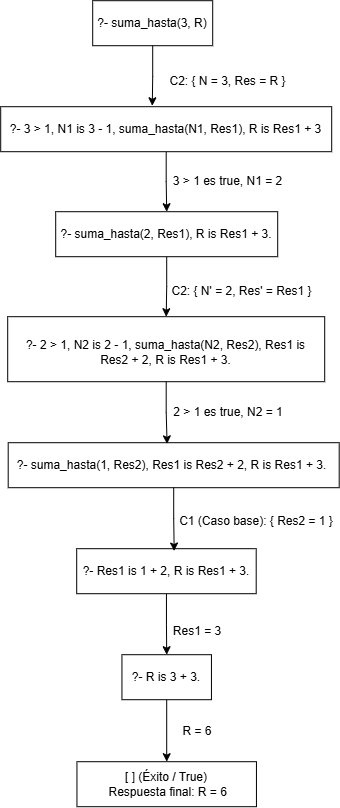

The diagram above was exported from draw.io. Its source (the exported page's mxGraphModel, read from the mxfile embedded in the PNG):
<mxGraphModel dx="965" dy="531" grid="1" gridSize="10" guides="1" tooltips="1" connect="1" arrows="1" fold="1" page="1" pageScale="1" pageWidth="827" pageHeight="1169" math="0" shadow="0">
  <root>
    <mxCell id="0" />
    <mxCell id="1" parent="0" />
    <mxCell id="PYt568MutnScx2Qg7bWZ-4" parent="1" style="rounded=0;whiteSpace=wrap;html=1;" value="" vertex="1">
      <mxGeometry height="45" width="120" x="340" y="14" as="geometry" />
    </mxCell>
    <mxCell id="PYt568MutnScx2Qg7bWZ-1" parent="1" style="text;html=1;whiteSpace=wrap;strokeColor=none;fillColor=none;align=center;verticalAlign=middle;rounded=0;" value="?- suma_hasta(3, R)" vertex="1">
      <mxGeometry height="30" width="120" x="340" y="21.5" as="geometry" />
    </mxCell>
    <mxCell id="i1K_aE87YTK0i71C0Rhg-2" edge="1" parent="1" source="PYt568MutnScx2Qg7bWZ-5" style="edgeStyle=orthogonalEdgeStyle;rounded=0;orthogonalLoop=1;jettySize=auto;html=1;exitX=0.5;exitY=1;exitDx=0;exitDy=0;entryX=0.5;entryY=0;entryDx=0;entryDy=0;" target="PYt568MutnScx2Qg7bWZ-10">
      <mxGeometry relative="1" as="geometry" />
    </mxCell>
    <mxCell id="PYt568MutnScx2Qg7bWZ-5" parent="1" style="rounded=0;whiteSpace=wrap;html=1;" value="" vertex="1">
      <mxGeometry height="45" width="331" x="248" y="120" as="geometry" />
    </mxCell>
    <mxCell id="PYt568MutnScx2Qg7bWZ-6" parent="1" style="text;html=1;whiteSpace=wrap;strokeColor=none;fillColor=none;align=center;verticalAlign=middle;rounded=0;" value="?- 3 &amp;gt; 1, N1 is 3 - 1, suma_hasta(N1, Res1), R is Res1 + 3" vertex="1">
      <mxGeometry height="30" width="331" x="248" y="127.5" as="geometry" />
    </mxCell>
    <mxCell id="PYt568MutnScx2Qg7bWZ-7" parent="1" style="text;html=1;whiteSpace=wrap;strokeColor=none;fillColor=none;align=center;verticalAlign=middle;rounded=0;" value="C2: { N = 3, Res = R }" vertex="1">
      <mxGeometry height="30" width="151" x="400" y="80" as="geometry" />
    </mxCell>
    <mxCell id="PYt568MutnScx2Qg7bWZ-8" parent="1" style="text;html=1;whiteSpace=wrap;strokeColor=none;fillColor=none;align=center;verticalAlign=middle;rounded=0;" value="3 &amp;gt; 1 es true, N1 = 2" vertex="1">
      <mxGeometry height="30" width="151" x="400" y="180" as="geometry" />
    </mxCell>
    <mxCell id="i1K_aE87YTK0i71C0Rhg-6" edge="1" parent="1" source="PYt568MutnScx2Qg7bWZ-10" style="edgeStyle=orthogonalEdgeStyle;rounded=0;orthogonalLoop=1;jettySize=auto;html=1;exitX=0.5;exitY=1;exitDx=0;exitDy=0;entryX=0.5;entryY=0;entryDx=0;entryDy=0;" target="PYt568MutnScx2Qg7bWZ-14">
      <mxGeometry relative="1" as="geometry" />
    </mxCell>
    <mxCell id="PYt568MutnScx2Qg7bWZ-10" parent="1" style="rounded=0;whiteSpace=wrap;html=1;" value="" vertex="1">
      <mxGeometry height="45" width="222" x="303" y="225" as="geometry" />
    </mxCell>
    <mxCell id="PYt568MutnScx2Qg7bWZ-11" parent="1" style="text;html=1;whiteSpace=wrap;strokeColor=none;fillColor=none;align=center;verticalAlign=middle;rounded=0;" value="?- suma_hasta(2, Res1), R is Res1 + 3. " vertex="1">
      <mxGeometry height="30" width="222" x="303" y="232.5" as="geometry" />
    </mxCell>
    <mxCell id="PYt568MutnScx2Qg7bWZ-13" parent="1" style="text;html=1;whiteSpace=wrap;strokeColor=none;fillColor=none;align=center;verticalAlign=middle;rounded=0;" value="C2: { N' = 2, Res' = Res1 }" vertex="1">
      <mxGeometry height="30" width="151" x="414" y="290" as="geometry" />
    </mxCell>
    <mxCell id="PYt568MutnScx2Qg7bWZ-14" parent="1" style="rounded=0;whiteSpace=wrap;html=1;" value="" vertex="1">
      <mxGeometry height="65" width="317" x="255" y="330" as="geometry" />
    </mxCell>
    <mxCell id="PYt568MutnScx2Qg7bWZ-15" parent="1" style="text;html=1;whiteSpace=wrap;strokeColor=none;fillColor=none;align=center;verticalAlign=middle;rounded=0;" value="?- 2 &amp;gt; 1, N2 is 2 - 1, suma_hasta(N2, Res2), Res1 is Res2 + 2, R is Res1 + 3.    " vertex="1">
      <mxGeometry height="57.5" width="307" x="260" y="337.5" as="geometry" />
    </mxCell>
    <mxCell id="PYt568MutnScx2Qg7bWZ-17" parent="1" style="text;html=1;whiteSpace=wrap;strokeColor=none;fillColor=none;align=center;verticalAlign=middle;rounded=0;" value="2 &amp;gt; 1 es true, N2 = 1" vertex="1">
      <mxGeometry height="30" width="124" x="414" y="411" as="geometry" />
    </mxCell>
    <mxCell id="PYt568MutnScx2Qg7bWZ-18" parent="1" style="rounded=0;whiteSpace=wrap;html=1;" value="" vertex="1">
      <mxGeometry height="45" width="331" x="255.5" y="456" as="geometry" />
    </mxCell>
    <mxCell id="PYt568MutnScx2Qg7bWZ-19" parent="1" style="text;html=1;whiteSpace=wrap;strokeColor=none;fillColor=none;align=center;verticalAlign=middle;rounded=0;" value="?- suma_hasta(1, Res2), Res1 is Res2 + 2, R is Res1 + 3. " vertex="1">
      <mxGeometry height="30" width="317" x="260.5" y="463.5" as="geometry" />
    </mxCell>
    <mxCell id="i1K_aE87YTK0i71C0Rhg-9" edge="1" parent="1" source="PYt568MutnScx2Qg7bWZ-21" style="edgeStyle=orthogonalEdgeStyle;rounded=0;orthogonalLoop=1;jettySize=auto;html=1;exitX=0.5;exitY=1;exitDx=0;exitDy=0;entryX=0.5;entryY=0;entryDx=0;entryDy=0;" target="PYt568MutnScx2Qg7bWZ-26">
      <mxGeometry relative="1" as="geometry" />
    </mxCell>
    <mxCell id="PYt568MutnScx2Qg7bWZ-21" parent="1" style="rounded=0;whiteSpace=wrap;html=1;" value="" vertex="1">
      <mxGeometry height="45" width="179.5" x="324" y="562" as="geometry" />
    </mxCell>
    <mxCell id="PYt568MutnScx2Qg7bWZ-22" parent="1" style="text;html=1;whiteSpace=wrap;strokeColor=none;fillColor=none;align=center;verticalAlign=middle;rounded=0;" value="?- Res1 is 1 + 2, R is Res1 + 3.  " vertex="1">
      <mxGeometry height="30" width="179.5" x="324" y="570" as="geometry" />
    </mxCell>
    <mxCell id="PYt568MutnScx2Qg7bWZ-23" parent="1" style="text;html=1;whiteSpace=wrap;strokeColor=none;fillColor=none;align=center;verticalAlign=middle;rounded=0;" value="C1 (Caso base): { Res2 = 1 }" vertex="1">
      <mxGeometry height="30" width="166" x="420.5" y="520" as="geometry" />
    </mxCell>
    <mxCell id="PYt568MutnScx2Qg7bWZ-25" parent="1" style="text;html=1;whiteSpace=wrap;strokeColor=none;fillColor=none;align=center;verticalAlign=middle;rounded=0;" value="Res1 = 3" vertex="1">
      <mxGeometry height="30" width="62" x="414" y="630" as="geometry" />
    </mxCell>
    <mxCell id="i1K_aE87YTK0i71C0Rhg-10" edge="1" parent="1" source="PYt568MutnScx2Qg7bWZ-26" style="edgeStyle=orthogonalEdgeStyle;rounded=0;orthogonalLoop=1;jettySize=auto;html=1;exitX=0.5;exitY=1;exitDx=0;exitDy=0;entryX=0.5;entryY=0;entryDx=0;entryDy=0;" target="PYt568MutnScx2Qg7bWZ-30">
      <mxGeometry relative="1" as="geometry" />
    </mxCell>
    <mxCell id="PYt568MutnScx2Qg7bWZ-26" parent="1" style="rounded=0;whiteSpace=wrap;html=1;" value="" vertex="1">
      <mxGeometry height="45" width="89.5" x="369.25" y="668" as="geometry" />
    </mxCell>
    <mxCell id="PYt568MutnScx2Qg7bWZ-27" parent="1" style="text;html=1;whiteSpace=wrap;strokeColor=none;fillColor=none;align=center;verticalAlign=middle;rounded=0;" value="?- R is 3 + 3.   " vertex="1">
      <mxGeometry height="30" width="96" x="366" y="675.5" as="geometry" />
    </mxCell>
    <mxCell id="PYt568MutnScx2Qg7bWZ-29" parent="1" style="text;html=1;whiteSpace=wrap;strokeColor=none;fillColor=none;align=center;verticalAlign=middle;rounded=0;" value="R = 6" vertex="1">
      <mxGeometry height="30" width="62" x="414" y="730" as="geometry" />
    </mxCell>
    <mxCell id="PYt568MutnScx2Qg7bWZ-30" parent="1" style="rounded=0;whiteSpace=wrap;html=1;" value="" vertex="1">
      <mxGeometry height="45" width="179.5" x="324.25" y="775" as="geometry" />
    </mxCell>
    <mxCell id="PYt568MutnScx2Qg7bWZ-31" parent="1" style="text;html=1;whiteSpace=wrap;strokeColor=none;fillColor=none;align=center;verticalAlign=middle;rounded=0;" value=" [   ]   (Éxito / True)&lt;div&gt;&amp;nbsp;Respuesta final: R = 6  &lt;/div&gt;" vertex="1">
      <mxGeometry height="30" width="179.5" x="324.25" y="783" as="geometry" />
    </mxCell>
    <mxCell id="i1K_aE87YTK0i71C0Rhg-12" edge="1" parent="1" source="PYt568MutnScx2Qg7bWZ-4" style="edgeStyle=orthogonalEdgeStyle;rounded=0;orthogonalLoop=1;jettySize=auto;html=1;exitX=0.5;exitY=1;exitDx=0;exitDy=0;entryX=0.458;entryY=-0.02;entryDx=0;entryDy=0;entryPerimeter=0;" target="PYt568MutnScx2Qg7bWZ-5">
      <mxGeometry relative="1" as="geometry" />
    </mxCell>
    <mxCell id="i1K_aE87YTK0i71C0Rhg-13" edge="1" parent="1" source="PYt568MutnScx2Qg7bWZ-15" style="edgeStyle=orthogonalEdgeStyle;rounded=0;orthogonalLoop=1;jettySize=auto;html=1;exitX=0.5;exitY=1;exitDx=0;exitDy=0;entryX=0.48;entryY=0.026;entryDx=0;entryDy=0;entryPerimeter=0;" target="PYt568MutnScx2Qg7bWZ-18">
      <mxGeometry relative="1" as="geometry" />
    </mxCell>
    <mxCell id="i1K_aE87YTK0i71C0Rhg-14" edge="1" parent="1" source="PYt568MutnScx2Qg7bWZ-18" style="edgeStyle=orthogonalEdgeStyle;rounded=0;orthogonalLoop=1;jettySize=auto;html=1;exitX=0.5;exitY=1;exitDx=0;exitDy=0;entryX=0.543;entryY=0.052;entryDx=0;entryDy=0;entryPerimeter=0;" target="PYt568MutnScx2Qg7bWZ-21">
      <mxGeometry relative="1" as="geometry" />
    </mxCell>
  </root>
</mxGraphModel>